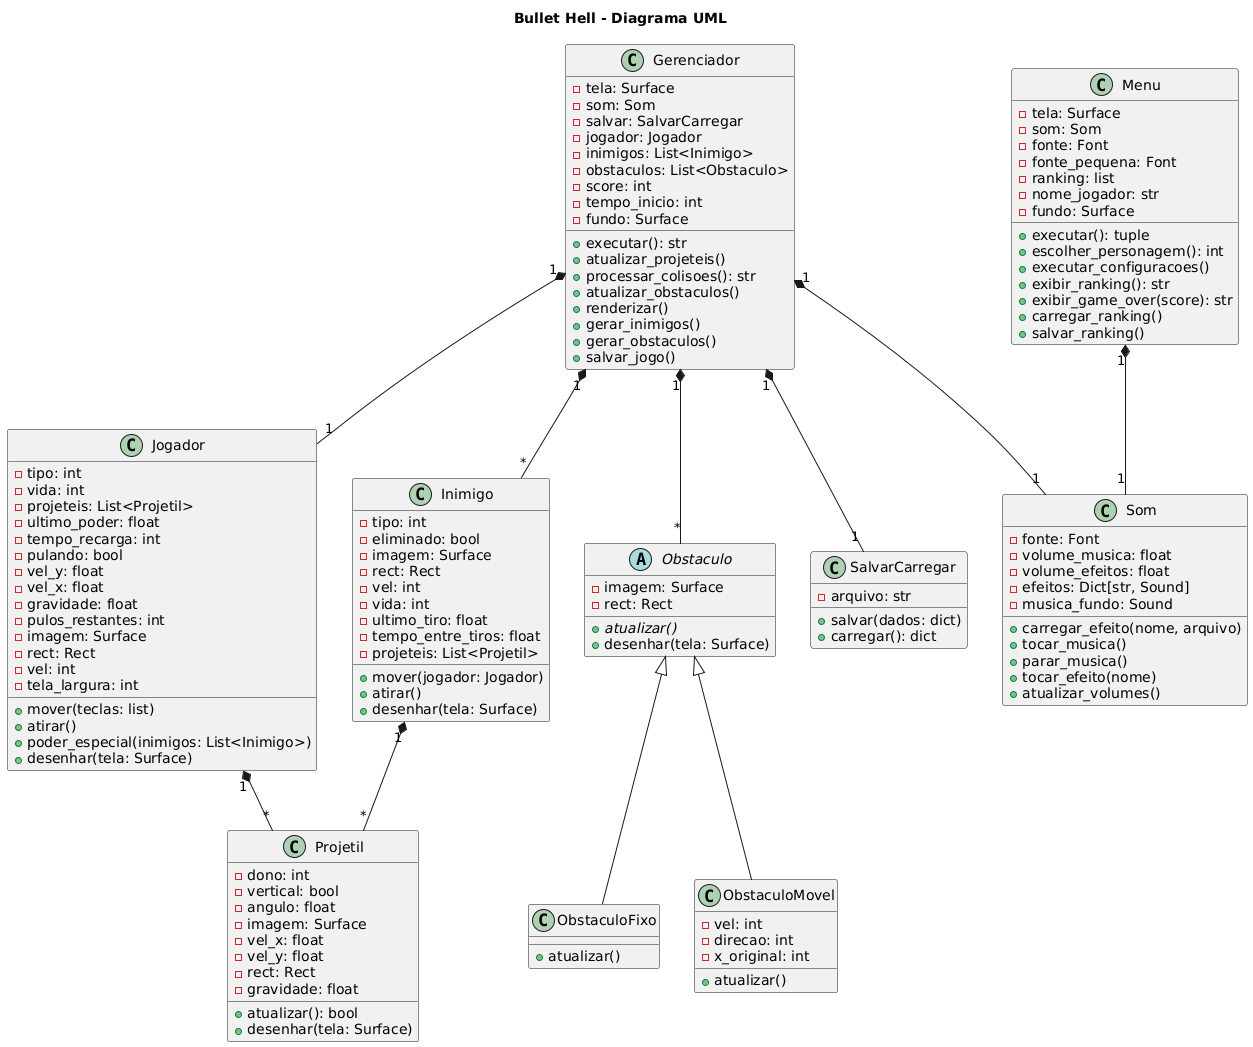

The diagram above was rendered by PlantUML. Its source (embedded in the PNG):
@startuml
title Bullet Hell - Diagrama UML

' --- Classes Principais ---
class Jogador {
  - tipo: int
  - vida: int
  - projeteis: List<Projetil>
  - ultimo_poder: float
  - tempo_recarga: int
  - pulando: bool
  - vel_y: float
  - vel_x: float
  - gravidade: float
  - pulos_restantes: int
  - imagem: Surface
  - rect: Rect
  - vel: int
  - tela_largura: int
  + mover(teclas: list)
  + atirar()
  + poder_especial(inimigos: List<Inimigo>)
  + desenhar(tela: Surface)
}

class Inimigo {
  - tipo: int
  - eliminado: bool
  - imagem: Surface
  - rect: Rect
  - vel: int
  - vida: int
  - ultimo_tiro: float
  - tempo_entre_tiros: float
  - projeteis: List<Projetil>
  + mover(jogador: Jogador)
  + atirar()
  + desenhar(tela: Surface)
}

class Projetil {
  - dono: int
  - vertical: bool
  - angulo: float
  - imagem: Surface
  - vel_x: float
  - vel_y: float
  - rect: Rect
  - gravidade: float
  + atualizar(): bool
  + desenhar(tela: Surface)
}

' --- Obstáculos ---
abstract class Obstaculo {
  - imagem: Surface
  - rect: Rect
  {abstract} + atualizar()
  + desenhar(tela: Surface)
}

class ObstaculoFixo {
  + atualizar()
}

class ObstaculoMovel {
  - vel: int
  - direcao: int
  - x_original: int
  + atualizar()
}

Obstaculo <|-- ObstaculoFixo
Obstaculo <|-- ObstaculoMovel

' --- Gerenciamento do Jogo ---
class Gerenciador {
  - tela: Surface
  - som: Som
  - salvar: SalvarCarregar
  - jogador: Jogador
  - inimigos: List<Inimigo>
  - obstaculos: List<Obstaculo>
  - score: int
  - tempo_inicio: int
  - fundo: Surface
  + executar(): str
  + atualizar_projeteis()
  + processar_colisoes(): str
  + atualizar_obstaculos()
  + renderizar()
  + gerar_inimigos()
  + gerar_obstaculos()
  + salvar_jogo()
}

class Som {
  - fonte: Font
  - volume_musica: float
  - volume_efeitos: float
  - efeitos: Dict[str, Sound]
  - musica_fundo: Sound
  + carregar_efeito(nome, arquivo)
  + tocar_musica()
  + parar_musica()
  + tocar_efeito(nome)
  + atualizar_volumes()
}

class SalvarCarregar {
  - arquivo: str
  + salvar(dados: dict)
  + carregar(): dict
}

' --- Menu e Interface ---
class Menu {
  - tela: Surface
  - som: Som
  - fonte: Font
  - fonte_pequena: Font
  - ranking: list
  - nome_jogador: str
  - fundo: Surface
  + executar(): tuple
  + escolher_personagem(): int
  + executar_configuracoes()
  + exibir_ranking(): str
  + exibir_game_over(score): str
  + carregar_ranking()
  + salvar_ranking()
}

' --- Relacionamentos ---
Jogador "1" *-- "*" Projetil
Inimigo "1" *-- "*" Projetil
Gerenciador "1" *-- "1" Jogador
Gerenciador "1" *-- "*" Inimigo
Gerenciador "1" *-- "*" Obstaculo
Gerenciador "1" *-- "1" Som
Gerenciador "1" *-- "1" SalvarCarregar
Menu "1" *-- "1" Som
@enduml